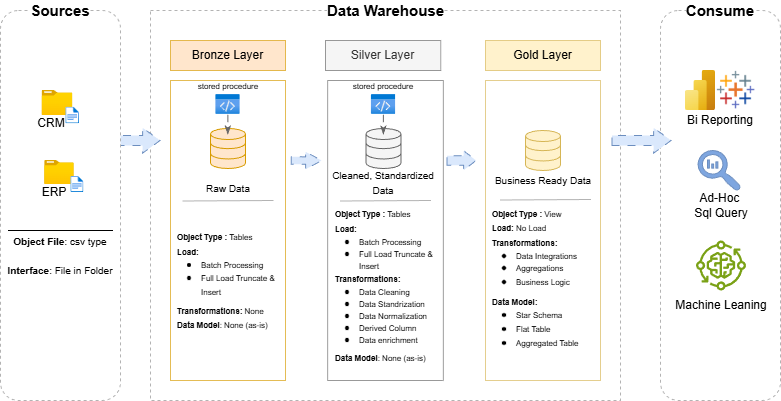

The diagram above was exported from draw.io. Its source (the exported page's mxGraphModel, read from the mxfile embedded in the PNG):
<mxGraphModel dx="1303" dy="889" grid="1" gridSize="10" guides="1" tooltips="1" connect="1" arrows="1" fold="1" page="1" pageScale="1" pageWidth="850" pageHeight="1100" math="0" shadow="0">
  <root>
    <mxCell id="0" />
    <mxCell id="1" parent="0" />
    <mxCell id="-KgbxWjnf1mCFEylMxqW-5" parent="1" style="rounded=0;whiteSpace=wrap;html=1;dashed=1;strokeColor=light-dark(#B3B3B3,#EDEDED);fillColor=default;" value="" vertex="1">
      <mxGeometry height="390" width="470" x="185" y="160" as="geometry" />
    </mxCell>
    <mxCell id="-KgbxWjnf1mCFEylMxqW-8" parent="1" style="text;html=1;whiteSpace=wrap;strokeColor=none;fillColor=none;align=center;verticalAlign=middle;rounded=0;shadow=0;" value="&lt;b style=&quot;background-color: rgb(255, 255, 255);&quot;&gt;&lt;font style=&quot;font-size: 15px;&quot;&gt;Data Warehouse&lt;/font&gt;&lt;/b&gt;" vertex="1">
      <mxGeometry height="20" width="135" x="352.5" y="150" as="geometry" />
    </mxCell>
    <mxCell id="-KgbxWjnf1mCFEylMxqW-15" connectable="0" parent="1" style="group" value="" vertex="1">
      <mxGeometry height="340" width="120" x="205" y="190" as="geometry" />
    </mxCell>
    <mxCell id="-KgbxWjnf1mCFEylMxqW-12" parent="-KgbxWjnf1mCFEylMxqW-15" style="rounded=0;whiteSpace=wrap;html=1;strokeWidth=0.5;strokeColor=#d79b00;fillColor=none;" value="" vertex="1">
      <mxGeometry height="300" width="115" y="40" as="geometry" />
    </mxCell>
    <mxCell id="-KgbxWjnf1mCFEylMxqW-14" parent="-KgbxWjnf1mCFEylMxqW-15" style="rounded=0;whiteSpace=wrap;html=1;strokeWidth=0.5;fillColor=#ffe6cc;strokeColor=#d79b00;" value="Bronze Layer" vertex="1">
      <mxGeometry height="30" width="115" as="geometry" />
    </mxCell>
    <mxCell id="-KgbxWjnf1mCFEylMxqW-49" connectable="0" parent="-KgbxWjnf1mCFEylMxqW-15" style="group" value="" vertex="1">
      <mxGeometry height="88" width="100" x="7.5" y="40" as="geometry" />
    </mxCell>
    <mxCell id="-KgbxWjnf1mCFEylMxqW-45" parent="-KgbxWjnf1mCFEylMxqW-49" style="html=1;verticalLabelPosition=bottom;align=center;labelBackgroundColor=#ffffff;verticalAlign=top;strokeWidth=1;strokeColor=#d79b00;shadow=0;dashed=0;shape=mxgraph.ios7.icons.data;fillColor=#ffe6cc;" value="" vertex="1">
      <mxGeometry height="40" width="35" x="32.5" y="48" as="geometry" />
    </mxCell>
    <mxCell id="-KgbxWjnf1mCFEylMxqW-46" parent="-KgbxWjnf1mCFEylMxqW-49" style="image;aspect=fixed;html=1;points=[];align=center;fontSize=12;image=img/lib/azure2/general/Code.svg;" value="" vertex="1">
      <mxGeometry height="20" width="24.62" x="37.69" y="14" as="geometry" />
    </mxCell>
    <mxCell id="-KgbxWjnf1mCFEylMxqW-47" edge="1" parent="-KgbxWjnf1mCFEylMxqW-49" style="endArrow=classicThin;html=1;rounded=0;dashed=1;dashPattern=8 8;endFill=1;fillColor=#f5f5f5;strokeColor=#666666;flowAnimation=1;" value="">
      <mxGeometry height="50" relative="1" width="50" as="geometry">
        <mxPoint x="49.860000000000014" y="34" as="sourcePoint" />
        <mxPoint x="49.860000000000014" y="54" as="targetPoint" />
      </mxGeometry>
    </mxCell>
    <mxCell id="-KgbxWjnf1mCFEylMxqW-48" parent="-KgbxWjnf1mCFEylMxqW-49" style="text;html=1;whiteSpace=wrap;strokeColor=none;fillColor=none;align=center;verticalAlign=middle;rounded=0;" value="&lt;font style=&quot;font-size: 8px;&quot;&gt;stored procedure&lt;/font&gt;" vertex="1">
      <mxGeometry height="10" width="100" as="geometry" />
    </mxCell>
    <mxCell id="-KgbxWjnf1mCFEylMxqW-56" parent="-KgbxWjnf1mCFEylMxqW-15" style="text;html=1;whiteSpace=wrap;strokeColor=none;fillColor=none;align=center;verticalAlign=middle;rounded=0;" value="&lt;font style=&quot;font-size: 10px;&quot;&gt;Raw Data&lt;/font&gt;" vertex="1">
      <mxGeometry height="16" width="60" x="27.5" y="140" as="geometry" />
    </mxCell>
    <mxCell id="-KgbxWjnf1mCFEylMxqW-62" edge="1" parent="-KgbxWjnf1mCFEylMxqW-15" style="endArrow=none;html=1;rounded=0;flowAnimation=0;strokeColor=#B3B3B3;exitX=1;exitY=0.5;exitDx=0;exitDy=0;" value="">
      <mxGeometry height="50" relative="1" width="50" as="geometry">
        <mxPoint x="103" y="160" as="sourcePoint" />
        <mxPoint x="12" y="160.5" as="targetPoint" />
      </mxGeometry>
    </mxCell>
    <mxCell id="-KgbxWjnf1mCFEylMxqW-70" parent="-KgbxWjnf1mCFEylMxqW-15" style="text;html=1;whiteSpace=wrap;strokeColor=none;fillColor=none;align=left;verticalAlign=middle;rounded=0;" value="&lt;div&gt;&lt;font style=&quot;font-size: 8px;&quot;&gt;&lt;b&gt;Object Type : &lt;/b&gt;Tables&lt;/font&gt;&lt;/div&gt;&lt;div&gt;&lt;font style=&quot;font-size: 8px;&quot;&gt;&lt;b&gt;Load:&amp;nbsp;&lt;/b&gt;&lt;/font&gt;&lt;/div&gt;&lt;ul style=&quot;line-height: 110%; padding-left: 24px; margin-top: 0px; margin-bottom: 5px;&quot;&gt;&lt;li&gt;&lt;span style=&quot;background-color: transparent; color: light-dark(rgb(0, 0, 0), rgb(255, 255, 255)); font-size: 8px; line-height: 110%;&quot;&gt;Batch Processing&amp;nbsp;&lt;/span&gt;&lt;/li&gt;&lt;li&gt;&lt;span style=&quot;background-color: transparent; color: light-dark(rgb(0, 0, 0), rgb(255, 255, 255)); font-size: 8px; line-height: 110%;&quot;&gt;Full Load Truncate &amp;amp; Insert&amp;nbsp;&lt;/span&gt;&lt;/li&gt;&lt;/ul&gt;&lt;span style=&quot;background-color: transparent; color: light-dark(rgb(0, 0, 0), rgb(255, 255, 255));&quot;&gt;&lt;font style=&quot;font-size: 8px;&quot;&gt;&lt;b&gt;Transformations:&lt;/b&gt; None&amp;nbsp;&lt;/font&gt;&lt;/span&gt;&lt;div&gt;&lt;span style=&quot;background-color: transparent; color: light-dark(rgb(0, 0, 0), rgb(255, 255, 255)); font-size: 8px;&quot;&gt;&lt;b&gt;Data Model&lt;/b&gt;: None (as-is)&lt;/span&gt;&lt;/div&gt;" vertex="1">
      <mxGeometry height="120" width="105" x="5" y="180" as="geometry" />
    </mxCell>
    <mxCell id="-KgbxWjnf1mCFEylMxqW-16" connectable="0" parent="1" style="group" value="" vertex="1">
      <mxGeometry height="360" width="120" x="360" y="190" as="geometry" />
    </mxCell>
    <mxCell id="-KgbxWjnf1mCFEylMxqW-17" parent="-KgbxWjnf1mCFEylMxqW-16" style="rounded=0;whiteSpace=wrap;html=1;strokeWidth=0.5;fillColor=none;fontColor=#333333;strokeColor=#666666;" value="" vertex="1">
      <mxGeometry height="300" width="115.38461538461539" x="2.31" y="40" as="geometry" />
    </mxCell>
    <mxCell id="-KgbxWjnf1mCFEylMxqW-18" parent="-KgbxWjnf1mCFEylMxqW-16" style="rounded=0;whiteSpace=wrap;html=1;strokeWidth=0.5;fillColor=#f5f5f5;fontColor=#333333;strokeColor=#666666;" value="Silver Layer" vertex="1">
      <mxGeometry height="30" width="115.38461538461539" as="geometry" />
    </mxCell>
    <mxCell id="-KgbxWjnf1mCFEylMxqW-50" connectable="0" parent="-KgbxWjnf1mCFEylMxqW-16" style="group" value="" vertex="1">
      <mxGeometry height="88" width="100" x="8" y="40" as="geometry" />
    </mxCell>
    <mxCell id="-KgbxWjnf1mCFEylMxqW-51" parent="-KgbxWjnf1mCFEylMxqW-50" style="html=1;verticalLabelPosition=bottom;align=center;labelBackgroundColor=#ffffff;verticalAlign=top;strokeWidth=1;strokeColor=#666666;shadow=0;dashed=0;shape=mxgraph.ios7.icons.data;fillColor=#f5f5f5;fontColor=#333333;" value="" vertex="1">
      <mxGeometry height="40" width="35" x="32.5" y="48" as="geometry" />
    </mxCell>
    <mxCell id="-KgbxWjnf1mCFEylMxqW-52" parent="-KgbxWjnf1mCFEylMxqW-50" style="image;aspect=fixed;html=1;points=[];align=center;fontSize=12;image=img/lib/azure2/general/Code.svg;" value="" vertex="1">
      <mxGeometry height="20" width="24.62" x="37.69" y="14" as="geometry" />
    </mxCell>
    <mxCell id="-KgbxWjnf1mCFEylMxqW-53" edge="1" parent="-KgbxWjnf1mCFEylMxqW-50" style="endArrow=classicThin;html=1;rounded=0;dashed=1;dashPattern=8 8;endFill=1;fillColor=#f5f5f5;strokeColor=#666666;flowAnimation=1;" value="">
      <mxGeometry height="50" relative="1" width="50" as="geometry">
        <mxPoint x="49.860000000000014" y="34" as="sourcePoint" />
        <mxPoint x="49.860000000000014" y="54" as="targetPoint" />
      </mxGeometry>
    </mxCell>
    <mxCell id="-KgbxWjnf1mCFEylMxqW-54" parent="-KgbxWjnf1mCFEylMxqW-50" style="text;html=1;whiteSpace=wrap;strokeColor=none;fillColor=none;align=center;verticalAlign=middle;rounded=0;" value="&lt;font style=&quot;font-size: 8px;&quot;&gt;stored procedure&lt;/font&gt;" vertex="1">
      <mxGeometry height="10" width="100" as="geometry" />
    </mxCell>
    <mxCell id="-KgbxWjnf1mCFEylMxqW-57" parent="-KgbxWjnf1mCFEylMxqW-16" style="text;html=1;whiteSpace=wrap;strokeColor=none;fillColor=none;align=center;verticalAlign=middle;rounded=0;" value="&lt;font style=&quot;font-size: 10px;&quot;&gt;Cleaned, Standardized Data&lt;/font&gt;" vertex="1">
      <mxGeometry height="24" width="120" x="-2.0000000000000004" y="130" as="geometry" />
    </mxCell>
    <mxCell id="-KgbxWjnf1mCFEylMxqW-65" edge="1" parent="-KgbxWjnf1mCFEylMxqW-16" style="endArrow=none;html=1;rounded=0;flowAnimation=0;strokeColor=#B3B3B3;exitX=1;exitY=0.5;exitDx=0;exitDy=0;" value="">
      <mxGeometry height="50" relative="1" width="50" as="geometry">
        <mxPoint x="105.5" y="160" as="sourcePoint" />
        <mxPoint x="14.5" y="160.5" as="targetPoint" />
      </mxGeometry>
    </mxCell>
    <mxCell id="-KgbxWjnf1mCFEylMxqW-71" parent="-KgbxWjnf1mCFEylMxqW-16" style="text;html=1;whiteSpace=wrap;strokeColor=none;fillColor=none;align=left;verticalAlign=middle;rounded=0;" value="&lt;div&gt;&lt;font style=&quot;font-size: 8px;&quot;&gt;&lt;b&gt;Object Type : &lt;/b&gt;Tables&lt;/font&gt;&lt;/div&gt;&lt;div&gt;&lt;font style=&quot;font-size: 8px;&quot;&gt;&lt;b&gt;Load:&amp;nbsp;&lt;/b&gt;&lt;/font&gt;&lt;/div&gt;&lt;ul style=&quot;padding-left: 24px; margin-top: 0px; margin-bottom: 0px; line-height: 100%;&quot;&gt;&lt;li&gt;&lt;span style=&quot;background-color: transparent; color: light-dark(rgb(0, 0, 0), rgb(255, 255, 255)); font-size: 8px; line-height: 100%;&quot;&gt;Batch Processing&amp;nbsp;&lt;/span&gt;&lt;/li&gt;&lt;li&gt;&lt;span style=&quot;background-color: transparent; color: light-dark(rgb(0, 0, 0), rgb(255, 255, 255)); font-size: 8px; line-height: 100%;&quot;&gt;Full Load Truncate &amp;amp; Insert&amp;nbsp;&lt;/span&gt;&lt;/li&gt;&lt;/ul&gt;&lt;span style=&quot;background-color: transparent; color: light-dark(rgb(0, 0, 0), rgb(255, 255, 255));&quot;&gt;&lt;font style=&quot;font-size: 8px;&quot;&gt;&lt;b&gt;Transformations:&lt;/b&gt;&amp;nbsp;&lt;/font&gt;&lt;/span&gt;&lt;div&gt;&lt;ul style=&quot;padding-left: 24px; margin-top: 0px; margin-bottom: 5px; line-height: 100%;&quot;&gt;&lt;li&gt;&lt;span style=&quot;font-size: 8px; line-height: 100%;&quot;&gt;Data Cleaning&lt;/span&gt;&lt;/li&gt;&lt;li&gt;&lt;span style=&quot;font-size: 8px; line-height: 100%;&quot;&gt;Data Standrization&lt;/span&gt;&lt;/li&gt;&lt;li&gt;&lt;span style=&quot;font-size: 8px; line-height: 100%;&quot;&gt;Data Normalization&lt;/span&gt;&lt;/li&gt;&lt;li&gt;&lt;span style=&quot;font-size: 8px; line-height: 100%;&quot;&gt;Derived Column&lt;/span&gt;&lt;/li&gt;&lt;li&gt;&lt;span style=&quot;font-size: 8px; line-height: 100%;&quot;&gt;Data enrichment&lt;/span&gt;&lt;/li&gt;&lt;/ul&gt;&lt;div&gt;&lt;span style=&quot;background-color: transparent; color: light-dark(rgb(0, 0, 0), rgb(255, 255, 255)); font-size: 8px;&quot;&gt;&lt;b&gt;Data Model&lt;/b&gt;: None (as-is)&lt;/span&gt;&lt;/div&gt;&lt;/div&gt;" vertex="1">
      <mxGeometry height="170" width="105" x="7.5" y="160" as="geometry" />
    </mxCell>
    <mxCell id="-KgbxWjnf1mCFEylMxqW-39" edge="1" parent="1" style="shape=flexArrow;endArrow=classic;html=1;rounded=0;endWidth=14.285714285714286;endSize=5.474285714285714;fillColor=#dae8fc;strokeColor=#6c8ebf;flowAnimation=1;" value="">
      <mxGeometry height="50" relative="1" width="50" as="geometry">
        <mxPoint x="135" y="290" as="sourcePoint" />
        <mxPoint x="195" y="290" as="targetPoint" />
      </mxGeometry>
    </mxCell>
    <mxCell id="-KgbxWjnf1mCFEylMxqW-41" connectable="0" parent="1" style="group" value="" vertex="1">
      <mxGeometry height="400" width="120" x="695" y="150" as="geometry" />
    </mxCell>
    <mxCell id="-KgbxWjnf1mCFEylMxqW-6" parent="-KgbxWjnf1mCFEylMxqW-41" style="rounded=1;whiteSpace=wrap;html=1;dashed=1;strokeColor=#B3B3B3;fillColor=default;" value="" vertex="1">
      <mxGeometry height="390" width="120" y="10" as="geometry" />
    </mxCell>
    <mxCell id="-KgbxWjnf1mCFEylMxqW-9" parent="-KgbxWjnf1mCFEylMxqW-41" style="text;html=1;whiteSpace=wrap;strokeColor=none;fillColor=none;align=center;verticalAlign=middle;rounded=0;shadow=0;" value="&lt;b style=&quot;background-color: rgb(255, 255, 255);&quot;&gt;&lt;font style=&quot;font-size: 15px;&quot;&gt;Consume&lt;/font&gt;&lt;/b&gt;" vertex="1">
      <mxGeometry height="20" width="80" x="20" as="geometry" />
    </mxCell>
    <mxCell id="-KgbxWjnf1mCFEylMxqW-86" parent="-KgbxWjnf1mCFEylMxqW-41" style="text;html=1;whiteSpace=wrap;strokeColor=none;fillColor=none;align=center;verticalAlign=middle;rounded=0;" value="Bi Reporting" vertex="1">
      <mxGeometry height="20" width="100" x="10" y="110" as="geometry" />
    </mxCell>
    <mxCell id="-KgbxWjnf1mCFEylMxqW-87" connectable="0" parent="-KgbxWjnf1mCFEylMxqW-41" style="group" value="" vertex="1">
      <mxGeometry height="40" width="71" x="25" y="70" as="geometry" />
    </mxCell>
    <mxCell id="-KgbxWjnf1mCFEylMxqW-84" parent="-KgbxWjnf1mCFEylMxqW-87" style="image;aspect=fixed;html=1;points=[];align=center;fontSize=12;image=img/lib/azure2/analytics/Power_BI_Embedded.svg;" value="" vertex="1">
      <mxGeometry height="40" width="30" as="geometry" />
    </mxCell>
    <mxCell id="-KgbxWjnf1mCFEylMxqW-85" parent="-KgbxWjnf1mCFEylMxqW-87" style="shape=image;verticalLabelPosition=bottom;labelBackgroundColor=default;verticalAlign=top;aspect=fixed;imageAspect=0;image=data:image/png,(base64 omitted: 2792 chars);" value="" vertex="1">
      <mxGeometry height="40" width="40" x="31" as="geometry" />
    </mxCell>
    <mxCell id="-KgbxWjnf1mCFEylMxqW-88" parent="-KgbxWjnf1mCFEylMxqW-41" style="sketch=0;pointerEvents=1;shadow=0;dashed=0;html=1;strokeColor=#6c8ebf;labelPosition=center;verticalLabelPosition=bottom;verticalAlign=top;align=center;fillColor=#7EA6E0;shape=mxgraph.mscae.oms.log_search;flipV=0;legacyAnchorPoints=0;flipH=1;" value="" vertex="1">
      <mxGeometry height="40" width="42.5" x="37.5" y="150" as="geometry" />
    </mxCell>
    <mxCell id="-KgbxWjnf1mCFEylMxqW-89" parent="-KgbxWjnf1mCFEylMxqW-41" style="text;html=1;whiteSpace=wrap;strokeColor=none;fillColor=none;align=center;verticalAlign=middle;rounded=0;" value="Ad-Hoc&amp;nbsp;&lt;div&gt;Sql Query&lt;/div&gt;" vertex="1">
      <mxGeometry height="30" width="100" x="10.5" y="190" as="geometry" />
    </mxCell>
    <mxCell id="-KgbxWjnf1mCFEylMxqW-93" parent="-KgbxWjnf1mCFEylMxqW-41" style="sketch=0;outlineConnect=0;fontColor=#232F3E;gradientColor=none;fillColor=#7AA116;strokeColor=none;dashed=0;verticalLabelPosition=bottom;verticalAlign=top;align=center;html=1;fontSize=12;fontStyle=0;aspect=fixed;pointerEvents=1;shape=mxgraph.aws4.iot_greengrass_component_machine_learning;" value="" vertex="1">
      <mxGeometry height="50" width="50" x="35.5" y="240" as="geometry" />
    </mxCell>
    <mxCell id="-KgbxWjnf1mCFEylMxqW-94" parent="-KgbxWjnf1mCFEylMxqW-41" style="text;html=1;whiteSpace=wrap;strokeColor=none;fillColor=none;align=center;verticalAlign=middle;rounded=0;" value="Machine Leaning" vertex="1">
      <mxGeometry height="30" width="100" x="10.5" y="290" as="geometry" />
    </mxCell>
    <mxCell id="-KgbxWjnf1mCFEylMxqW-19" connectable="0" parent="1" style="group" value="" vertex="1">
      <mxGeometry height="340" width="120" x="520" y="190" as="geometry" />
    </mxCell>
    <mxCell id="-KgbxWjnf1mCFEylMxqW-20" parent="-KgbxWjnf1mCFEylMxqW-19" style="rounded=0;whiteSpace=wrap;html=1;strokeWidth=0.5;fillColor=none;strokeColor=#d6b656;" value="" vertex="1">
      <mxGeometry height="300" width="115.00000000000003" y="40" as="geometry" />
    </mxCell>
    <mxCell id="-KgbxWjnf1mCFEylMxqW-21" parent="-KgbxWjnf1mCFEylMxqW-19" style="rounded=0;whiteSpace=wrap;html=1;strokeWidth=0.5;fillColor=#fff2cc;strokeColor=#d6b656;" value="Gold Layer" vertex="1">
      <mxGeometry height="30" width="115.00000000000003" as="geometry" />
    </mxCell>
    <mxCell id="-KgbxWjnf1mCFEylMxqW-55" parent="-KgbxWjnf1mCFEylMxqW-19" style="html=1;verticalLabelPosition=bottom;align=center;labelBackgroundColor=#ffffff;verticalAlign=top;strokeWidth=1;strokeColor=#d6b656;shadow=0;dashed=0;shape=mxgraph.ios7.icons.data;fillColor=#fff2cc;" value="" vertex="1">
      <mxGeometry height="40" width="35" x="40" y="90" as="geometry" />
    </mxCell>
    <mxCell id="-KgbxWjnf1mCFEylMxqW-58" parent="-KgbxWjnf1mCFEylMxqW-19" style="text;html=1;whiteSpace=wrap;strokeColor=none;fillColor=none;align=center;verticalAlign=middle;rounded=0;" value="&lt;font style=&quot;font-size: 10px;&quot;&gt;Business Ready Data&lt;/font&gt;" vertex="1">
      <mxGeometry height="20" width="120" x="-2.5" y="130" as="geometry" />
    </mxCell>
    <mxCell id="-KgbxWjnf1mCFEylMxqW-66" edge="1" parent="-KgbxWjnf1mCFEylMxqW-19" style="endArrow=none;html=1;rounded=0;flowAnimation=0;strokeColor=#B3B3B3;exitX=1;exitY=0.5;exitDx=0;exitDy=0;" value="">
      <mxGeometry height="50" relative="1" width="50" as="geometry">
        <mxPoint x="105.5" y="159" as="sourcePoint" />
        <mxPoint x="14.5" y="159.5" as="targetPoint" />
      </mxGeometry>
    </mxCell>
    <mxCell id="-KgbxWjnf1mCFEylMxqW-83" parent="-KgbxWjnf1mCFEylMxqW-19" style="text;html=1;whiteSpace=wrap;strokeColor=none;fillColor=none;align=left;verticalAlign=middle;rounded=0;" value="&lt;div&gt;&lt;font style=&quot;font-size: 8px;&quot;&gt;&lt;b&gt;Object Type : &lt;/b&gt;View&lt;/font&gt;&lt;/div&gt;&lt;div&gt;&lt;font style=&quot;font-size: 8px;&quot;&gt;&lt;b&gt;Load: &lt;/b&gt;No Load&lt;b&gt;&amp;nbsp;&lt;/b&gt;&lt;/font&gt;&lt;/div&gt;&lt;span style=&quot;background-color: transparent; color: light-dark(rgb(0, 0, 0), rgb(255, 255, 255));&quot;&gt;&lt;font style=&quot;font-size: 8px;&quot;&gt;&lt;b&gt;Transformations:&lt;/b&gt;&amp;nbsp;&lt;/font&gt;&lt;/span&gt;&lt;div&gt;&lt;ul style=&quot;padding-left: 24px; margin-top: 0px; margin-bottom: 5px; line-height: 100%;&quot;&gt;&lt;li&gt;&lt;span style=&quot;font-size: 8px; line-height: 100%;&quot;&gt;Data Integrations&amp;nbsp;&lt;/span&gt;&lt;/li&gt;&lt;li&gt;&lt;span style=&quot;font-size: 8px;&quot;&gt;Aggregations&lt;/span&gt;&lt;/li&gt;&lt;li&gt;&lt;span style=&quot;font-size: 8px;&quot;&gt;Business Logic&lt;/span&gt;&lt;/li&gt;&lt;/ul&gt;&lt;div&gt;&lt;span style=&quot;color: light-dark(rgb(0, 0, 0), rgb(255, 255, 255)); background-color: transparent;&quot;&gt;&lt;font style=&quot;font-size: 8px;&quot;&gt;&lt;b&gt;Data Model:&lt;/b&gt;&amp;nbsp;&lt;/font&gt;&lt;/span&gt;&lt;div&gt;&lt;ul style=&quot;padding-left: 24px; margin-top: 0px; margin-bottom: 5px; line-height: 12px;&quot;&gt;&lt;li&gt;&lt;span style=&quot;font-size: 8px;&quot;&gt;Star Schema&lt;/span&gt;&lt;/li&gt;&lt;li&gt;&lt;span style=&quot;font-size: 8px;&quot;&gt;Flat Table&lt;/span&gt;&lt;/li&gt;&lt;li&gt;&lt;span style=&quot;font-size: 8px;&quot;&gt;Aggregated Table&lt;/span&gt;&lt;/li&gt;&lt;/ul&gt;&lt;/div&gt;&lt;/div&gt;&lt;/div&gt;" vertex="1">
      <mxGeometry height="160" width="105" x="5" y="160" as="geometry" />
    </mxCell>
    <mxCell id="-KgbxWjnf1mCFEylMxqW-40" edge="1" parent="1" style="shape=flexArrow;endArrow=classic;html=1;rounded=0;endWidth=9.097635090500727;endSize=4.971428571428571;fillColor=#dae8fc;strokeColor=#6c8ebf;width=7.428571428571429;entryX=0.011;entryY=0.266;entryDx=0;entryDy=0;entryPerimeter=0;flowAnimation=1;" value="">
      <mxGeometry height="50" relative="1" width="50" as="geometry">
        <mxPoint x="325.23" y="310" as="sourcePoint" />
        <mxPoint x="356.49923076923073" y="310.0799999999999" as="targetPoint" />
      </mxGeometry>
    </mxCell>
    <mxCell id="-KgbxWjnf1mCFEylMxqW-43" edge="1" parent="1" style="shape=flexArrow;endArrow=classic;html=1;rounded=0;endWidth=9.097635090500727;endSize=3.7770114942528736;fillColor=#dae8fc;strokeColor=#6c8ebf;width=9.42528735632184;flowAnimation=1;" value="">
      <mxGeometry height="50" relative="1" width="50" as="geometry">
        <mxPoint x="481" y="310" as="sourcePoint" />
        <mxPoint x="511" y="310" as="targetPoint" />
      </mxGeometry>
    </mxCell>
    <mxCell id="-KgbxWjnf1mCFEylMxqW-95" edge="1" parent="1" style="shape=flexArrow;endArrow=classic;html=1;rounded=0;endWidth=14.285714285714286;endSize=5.474285714285714;fillColor=#dae8fc;strokeColor=#6c8ebf;flowAnimation=1;" value="">
      <mxGeometry height="50" relative="1" width="50" as="geometry">
        <mxPoint x="646" y="290" as="sourcePoint" />
        <mxPoint x="706" y="290" as="targetPoint" />
      </mxGeometry>
    </mxCell>
    <mxCell id="C2lZHAm5KU-9aTaz5FNC-1" connectable="0" parent="1" style="group" value="" vertex="1">
      <mxGeometry height="400" width="120" x="35" y="150" as="geometry" />
    </mxCell>
    <mxCell id="-KgbxWjnf1mCFEylMxqW-4" parent="C2lZHAm5KU-9aTaz5FNC-1" style="rounded=1;whiteSpace=wrap;html=1;dashed=1;strokeColor=light-dark(#B3B3B3,#EDEDED);fillColor=default;strokeWidth=1;" value="" vertex="1">
      <mxGeometry height="390" width="120" y="10" as="geometry" />
    </mxCell>
    <mxCell id="-KgbxWjnf1mCFEylMxqW-7" parent="C2lZHAm5KU-9aTaz5FNC-1" style="text;html=1;whiteSpace=wrap;strokeColor=none;fillColor=none;align=center;verticalAlign=middle;rounded=0;shadow=0;" value="&lt;b style=&quot;background-color: rgb(255, 255, 255);&quot;&gt;&lt;font style=&quot;font-size: 15px;&quot;&gt;Sources&lt;/font&gt;&lt;/b&gt;" vertex="1">
      <mxGeometry height="20" width="80" x="20" as="geometry" />
    </mxCell>
    <mxCell id="-KgbxWjnf1mCFEylMxqW-26" connectable="0" parent="C2lZHAm5KU-9aTaz5FNC-1" style="group" value="" vertex="1">
      <mxGeometry height="50" width="43.82" x="41.57000000000001" y="90" as="geometry" />
    </mxCell>
    <mxCell id="-KgbxWjnf1mCFEylMxqW-35" connectable="0" parent="-KgbxWjnf1mCFEylMxqW-26" style="group" value="" vertex="1">
      <mxGeometry height="41.66666666666667" width="50.307201528175746" x="-12.882326647564469" as="geometry" />
    </mxCell>
    <mxCell id="-KgbxWjnf1mCFEylMxqW-24" parent="-KgbxWjnf1mCFEylMxqW-35" style="image;aspect=fixed;html=1;points=[];align=center;fontSize=12;image=img/lib/azure2/general/Folder_Blank.svg;" value="" vertex="1">
      <mxGeometry height="25.000000000000004" width="30.800000000000008" x="12.882326647564469" as="geometry" />
    </mxCell>
    <mxCell id="-KgbxWjnf1mCFEylMxqW-25" parent="-KgbxWjnf1mCFEylMxqW-35" style="image;aspect=fixed;html=1;points=[];align=center;fontSize=12;image=img/lib/azure2/general/File.svg;" value="" vertex="1">
      <mxGeometry height="16.66666666666667" width="13.525000000000002" x="36.721745940783194" y="16.66666666666667" as="geometry" />
    </mxCell>
    <mxCell id="-KgbxWjnf1mCFEylMxqW-33" parent="-KgbxWjnf1mCFEylMxqW-35" style="text;html=1;whiteSpace=wrap;strokeColor=none;fillColor=none;align=center;verticalAlign=middle;rounded=0;" value="CRM" vertex="1">
      <mxGeometry height="16.66666666666667" width="43.82" y="25.000000000000004" as="geometry" />
    </mxCell>
    <mxCell id="-KgbxWjnf1mCFEylMxqW-34" connectable="0" parent="C2lZHAm5KU-9aTaz5FNC-1" style="group" value="" vertex="1">
      <mxGeometry height="40" width="55.39" x="30" y="160" as="geometry" />
    </mxCell>
    <mxCell id="-KgbxWjnf1mCFEylMxqW-27" connectable="0" parent="-KgbxWjnf1mCFEylMxqW-34" style="group" value="" vertex="1">
      <mxGeometry height="32" width="41.20610482529119" x="14.18389517470881" as="geometry" />
    </mxCell>
    <mxCell id="-KgbxWjnf1mCFEylMxqW-28" parent="-KgbxWjnf1mCFEylMxqW-27" style="image;aspect=fixed;html=1;points=[];align=center;fontSize=12;image=img/lib/azure2/general/Folder_Blank.svg;" value="" vertex="1">
      <mxGeometry height="24" width="29.568" as="geometry" />
    </mxCell>
    <mxCell id="-KgbxWjnf1mCFEylMxqW-29" parent="-KgbxWjnf1mCFEylMxqW-27" style="image;aspect=fixed;html=1;points=[];align=center;fontSize=12;image=img/lib/azure2/general/File.svg;" value="" vertex="1">
      <mxGeometry height="16" width="12.984000000000002" x="26.24803993344427" y="16" as="geometry" />
    </mxCell>
    <mxCell id="-KgbxWjnf1mCFEylMxqW-30" parent="-KgbxWjnf1mCFEylMxqW-34" style="text;html=1;whiteSpace=wrap;strokeColor=none;fillColor=none;align=center;verticalAlign=middle;rounded=0;" value="ERP" vertex="1">
      <mxGeometry height="16" width="48.247362728785376" y="24" as="geometry" />
    </mxCell>
    <mxCell id="-KgbxWjnf1mCFEylMxqW-37" edge="1" parent="C2lZHAm5KU-9aTaz5FNC-1" style="endArrow=none;html=1;rounded=0;" value="">
      <mxGeometry height="50" relative="1" width="50" as="geometry">
        <mxPoint x="7.5" y="230" as="sourcePoint" />
        <mxPoint x="112.5" y="230" as="targetPoint" />
      </mxGeometry>
    </mxCell>
    <mxCell id="-KgbxWjnf1mCFEylMxqW-38" parent="C2lZHAm5KU-9aTaz5FNC-1" style="text;html=1;whiteSpace=wrap;strokeColor=none;fillColor=none;align=center;verticalAlign=middle;rounded=0;" value="&lt;font style=&quot;font-size: 10px;&quot;&gt;&lt;b&gt;Object File&lt;/b&gt;: csv type&lt;/font&gt;&lt;div&gt;&lt;font style=&quot;font-size: 10px;&quot;&gt;&lt;b&gt;&lt;br&gt;&lt;/b&gt;&lt;/font&gt;&lt;/div&gt;&lt;div&gt;&lt;font style=&quot;font-size: 10px;&quot;&gt;&lt;b&gt;Interface&lt;/b&gt;: File in Folder&lt;/font&gt;&lt;/div&gt;" vertex="1">
      <mxGeometry height="50" width="120" y="230" as="geometry" />
    </mxCell>
  </root>
</mxGraphModel>